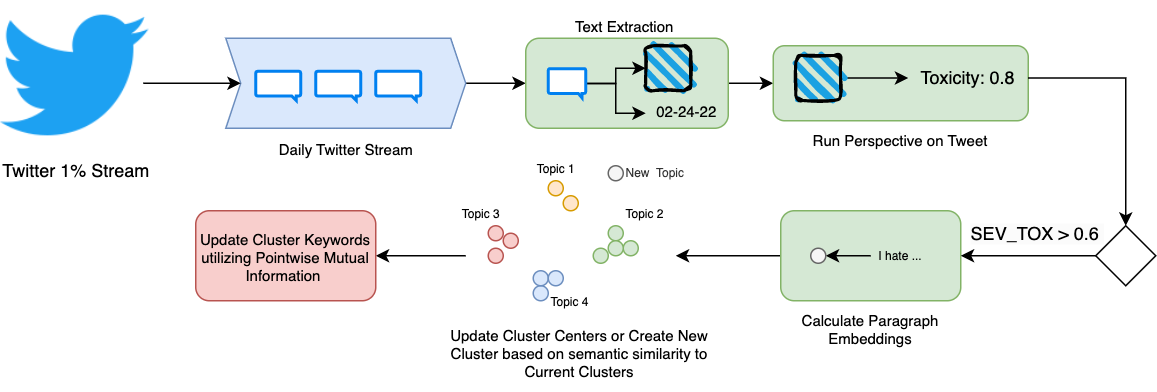

The diagram above was exported from draw.io. Its source (the exported page's mxGraphModel, read from the mxfile embedded in the PNG):
<mxGraphModel dx="1804" dy="535" grid="1" gridSize="10" guides="1" tooltips="1" connect="1" arrows="1" fold="1" page="1" pageScale="1" pageWidth="850" pageHeight="1100" math="0" shadow="0">
  <root>
    <mxCell id="0" />
    <mxCell id="1" parent="0" />
    <mxCell id="1zQRsQUHaZBgcDipYe_g-24" style="edgeStyle=orthogonalEdgeStyle;rounded=0;orthogonalLoop=1;jettySize=auto;html=1;exitX=1;exitY=0.5;exitDx=0;exitDy=0;exitPerimeter=0;entryX=0;entryY=0.5;entryDx=0;entryDy=0;" parent="1" source="1zQRsQUHaZBgcDipYe_g-4" target="1zQRsQUHaZBgcDipYe_g-6" edge="1">
      <mxGeometry relative="1" as="geometry" />
    </mxCell>
    <mxCell id="1zQRsQUHaZBgcDipYe_g-4" value="&lt;span style=&quot;font-size: 10px;&quot;&gt;Daily Twitter Stream&lt;/span&gt;" style="html=1;shadow=0;dashed=0;align=center;verticalAlign=top;shape=mxgraph.arrows2.arrow;dy=0;dx=10;notch=10;fillColor=#dae8fc;strokeColor=#6c8ebf;labelPosition=center;verticalLabelPosition=bottom;" parent="1" vertex="1">
      <mxGeometry x="90" y="140" width="160" height="60" as="geometry" />
    </mxCell>
    <mxCell id="Mw4jb7UlyAKtTMxBBm0M-20" style="edgeStyle=orthogonalEdgeStyle;rounded=0;orthogonalLoop=1;jettySize=auto;html=1;entryX=0;entryY=0.5;entryDx=0;entryDy=0;fontSize=8;" parent="1" source="1zQRsQUHaZBgcDipYe_g-6" target="1zQRsQUHaZBgcDipYe_g-41" edge="1">
      <mxGeometry relative="1" as="geometry" />
    </mxCell>
    <mxCell id="1zQRsQUHaZBgcDipYe_g-6" value="Text Extraction&amp;nbsp;" style="rounded=1;whiteSpace=wrap;html=1;fillColor=#d5e8d4;strokeColor=#82b366;fontSize=10;labelPosition=center;verticalLabelPosition=top;align=center;verticalAlign=bottom;" parent="1" vertex="1">
      <mxGeometry x="290" y="140" width="135" height="60" as="geometry" />
    </mxCell>
    <mxCell id="Mw4jb7UlyAKtTMxBBm0M-22" style="edgeStyle=orthogonalEdgeStyle;rounded=0;orthogonalLoop=1;jettySize=auto;html=1;fontSize=8;" parent="1" source="1zQRsQUHaZBgcDipYe_g-11" edge="1">
      <mxGeometry relative="1" as="geometry">
        <mxPoint x="390" y="285" as="targetPoint" />
      </mxGeometry>
    </mxCell>
    <mxCell id="1zQRsQUHaZBgcDipYe_g-11" value="Calculate Paragraph Embeddings" style="rounded=1;whiteSpace=wrap;html=1;fillColor=#d5e8d4;strokeColor=#82b366;fontSize=10;labelPosition=center;verticalLabelPosition=bottom;align=center;verticalAlign=top;" parent="1" vertex="1">
      <mxGeometry x="460" y="255" width="120" height="60" as="geometry" />
    </mxCell>
    <mxCell id="1zQRsQUHaZBgcDipYe_g-29" style="edgeStyle=orthogonalEdgeStyle;rounded=0;orthogonalLoop=1;jettySize=auto;html=1;entryX=1;entryY=0.5;entryDx=0;entryDy=0;" parent="1" target="1zQRsQUHaZBgcDipYe_g-23" edge="1">
      <mxGeometry relative="1" as="geometry">
        <mxPoint x="250" y="285" as="sourcePoint" />
        <Array as="points">
          <mxPoint x="198" y="285" />
        </Array>
      </mxGeometry>
    </mxCell>
    <mxCell id="1zQRsQUHaZBgcDipYe_g-23" value="Update Cluster Keywords utilizing Pointwise Mutual Information&amp;nbsp;" style="rounded=1;whiteSpace=wrap;html=1;fillColor=#f8cecc;strokeColor=#b85450;fontSize=10;" parent="1" vertex="1">
      <mxGeometry x="70" y="255" width="120" height="60" as="geometry" />
    </mxCell>
    <mxCell id="Mw4jb7UlyAKtTMxBBm0M-26" style="edgeStyle=orthogonalEdgeStyle;rounded=0;orthogonalLoop=1;jettySize=auto;html=1;entryX=0;entryY=0.5;entryDx=10;entryDy=0;entryPerimeter=0;fontSize=8;" parent="1" target="1zQRsQUHaZBgcDipYe_g-4" edge="1">
      <mxGeometry relative="1" as="geometry">
        <mxPoint x="35" y="170" as="sourcePoint" />
      </mxGeometry>
    </mxCell>
    <mxCell id="1zQRsQUHaZBgcDipYe_g-41" value="Run Perspective on Tweet" style="rounded=1;whiteSpace=wrap;html=1;fillColor=#d5e8d4;strokeColor=#82b366;fontSize=10;labelPosition=center;verticalLabelPosition=bottom;align=center;verticalAlign=top;" parent="1" vertex="1">
      <mxGeometry x="455" y="145" width="170" height="50" as="geometry" />
    </mxCell>
    <mxCell id="4ENbzX8qzb0Xeg0ww3VB-1" value="&lt;font style=&quot;font-size: 8px;&quot;&gt;Topic 1&lt;/font&gt;" style="ellipse;html=1;aspect=fixed;labelPosition=center;verticalLabelPosition=top;align=center;verticalAlign=bottom;fontSize=4;fillColor=#ffe6cc;strokeColor=#d79b00;" parent="1" vertex="1">
      <mxGeometry x="305" y="235" width="10" height="10" as="geometry" />
    </mxCell>
    <mxCell id="4ENbzX8qzb0Xeg0ww3VB-2" value="&lt;font style=&quot;font-size: 8px;&quot;&gt;Topic 3&lt;/font&gt;" style="ellipse;html=1;aspect=fixed;fontSize=8;labelPosition=left;verticalLabelPosition=top;align=center;verticalAlign=bottom;fillColor=#f8cecc;strokeColor=#b85450;" parent="1" vertex="1">
      <mxGeometry x="265" y="265" width="10" height="10" as="geometry" />
    </mxCell>
    <mxCell id="4ENbzX8qzb0Xeg0ww3VB-20" style="edgeStyle=orthogonalEdgeStyle;rounded=0;orthogonalLoop=1;jettySize=auto;html=1;exitX=1;exitY=0.5;exitDx=0;exitDy=0;" parent="1" source="4ENbzX8qzb0Xeg0ww3VB-3" edge="1">
      <mxGeometry relative="1" as="geometry">
        <mxPoint x="355.0506329113924" y="270.126582278481" as="targetPoint" />
      </mxGeometry>
    </mxCell>
    <mxCell id="4ENbzX8qzb0Xeg0ww3VB-3" value="Topic 2" style="ellipse;html=1;aspect=fixed;fontSize=8;labelPosition=right;verticalLabelPosition=top;align=left;verticalAlign=bottom;fillColor=#d5e8d4;strokeColor=#82b366;" parent="1" vertex="1">
      <mxGeometry x="345" y="265" width="10" height="10" as="geometry" />
    </mxCell>
    <mxCell id="4ENbzX8qzb0Xeg0ww3VB-33" value="&lt;div style=&quot;text-align: center;&quot;&gt;&lt;font color=&quot;#000000&quot;&gt;&lt;span style=&quot;font-size: 10px; background-color: rgb(255, 255, 255);&quot;&gt;Update Cluster Centers or Create New Cluster based on semantic similarity to Current Clusters&lt;/span&gt;&lt;/font&gt;&lt;/div&gt;" style="text;whiteSpace=wrap;html=1;fontSize=4;fontFamily=Helvetica;fontColor=#FF0000;" parent="1" vertex="1">
      <mxGeometry x="230" y="325" width="190" height="50" as="geometry" />
    </mxCell>
    <mxCell id="Mw4jb7UlyAKtTMxBBm0M-7" value="" style="ellipse;html=1;aspect=fixed;fontSize=4;labelPosition=right;verticalLabelPosition=top;align=left;verticalAlign=bottom;fillColor=#d5e8d4;strokeColor=#82b366;" parent="1" vertex="1">
      <mxGeometry x="355" y="275" width="10" height="10" as="geometry" />
    </mxCell>
    <mxCell id="Mw4jb7UlyAKtTMxBBm0M-8" value="" style="ellipse;html=1;aspect=fixed;fontSize=4;labelPosition=right;verticalLabelPosition=top;align=left;verticalAlign=bottom;fillColor=#d5e8d4;strokeColor=#82b366;" parent="1" vertex="1">
      <mxGeometry x="335" y="280" width="10" height="10" as="geometry" />
    </mxCell>
    <mxCell id="Mw4jb7UlyAKtTMxBBm0M-9" value="" style="ellipse;html=1;aspect=fixed;fontSize=4;labelPosition=right;verticalLabelPosition=top;align=left;verticalAlign=bottom;fillColor=#f8cecc;strokeColor=#b85450;" parent="1" vertex="1">
      <mxGeometry x="265" y="280" width="10" height="10" as="geometry" />
    </mxCell>
    <mxCell id="Mw4jb7UlyAKtTMxBBm0M-10" value="" style="ellipse;html=1;aspect=fixed;fontSize=4;labelPosition=right;verticalLabelPosition=top;align=left;verticalAlign=bottom;fillColor=#f8cecc;strokeColor=#b85450;" parent="1" vertex="1">
      <mxGeometry x="275" y="270" width="10" height="10" as="geometry" />
    </mxCell>
    <mxCell id="Mw4jb7UlyAKtTMxBBm0M-11" value="" style="ellipse;html=1;aspect=fixed;fontSize=4;labelPosition=right;verticalLabelPosition=top;align=left;verticalAlign=bottom;fillColor=#ffe6cc;strokeColor=#d79b00;" parent="1" vertex="1">
      <mxGeometry x="315" y="245" width="10" height="10" as="geometry" />
    </mxCell>
    <mxCell id="Mw4jb7UlyAKtTMxBBm0M-12" value="" style="ellipse;html=1;aspect=fixed;fontSize=4;labelPosition=right;verticalLabelPosition=top;align=left;verticalAlign=bottom;fillColor=#dae8fc;strokeColor=#6c8ebf;" parent="1" vertex="1">
      <mxGeometry x="295" y="305" width="10" height="10" as="geometry" />
    </mxCell>
    <mxCell id="Mw4jb7UlyAKtTMxBBm0M-13" value="Topic 4" style="ellipse;html=1;aspect=fixed;fontSize=8;labelPosition=right;verticalLabelPosition=bottom;align=left;verticalAlign=top;fillColor=#dae8fc;strokeColor=#6c8ebf;" parent="1" vertex="1">
      <mxGeometry x="295" y="295" width="10" height="10" as="geometry" />
    </mxCell>
    <mxCell id="Mw4jb7UlyAKtTMxBBm0M-14" value="" style="ellipse;html=1;aspect=fixed;fontSize=4;labelPosition=right;verticalLabelPosition=top;align=left;verticalAlign=bottom;fillColor=#d5e8d4;strokeColor=#82b366;" parent="1" vertex="1">
      <mxGeometry x="345" y="275" width="10" height="10" as="geometry" />
    </mxCell>
    <mxCell id="Mw4jb7UlyAKtTMxBBm0M-17" value="" style="ellipse;html=1;aspect=fixed;fontSize=4;labelPosition=right;verticalLabelPosition=top;align=left;verticalAlign=bottom;fillColor=#dae8fc;strokeColor=#6c8ebf;" parent="1" vertex="1">
      <mxGeometry x="305" y="295" width="10" height="10" as="geometry" />
    </mxCell>
    <mxCell id="Mw4jb7UlyAKtTMxBBm0M-18" value="New&amp;nbsp; Topic" style="ellipse;html=1;aspect=fixed;fontSize=8;labelPosition=right;verticalLabelPosition=middle;align=left;verticalAlign=middle;fillColor=#f5f5f5;strokeColor=#666666;fontColor=#333333;" parent="1" vertex="1">
      <mxGeometry x="345" y="225" width="10" height="10" as="geometry" />
    </mxCell>
    <mxCell id="9zwZfvHgzk5mKHnvSL-q-9" value="&lt;div style=&quot;&quot;&gt;&lt;span style=&quot;background-color: initial; font-size: 10px;&quot;&gt;02-24-22&lt;/span&gt;&lt;/div&gt;" style="text;whiteSpace=wrap;html=1;align=center;" parent="1" vertex="1">
      <mxGeometry x="370" y="175" width="55" height="30" as="geometry" />
    </mxCell>
    <mxCell id="9zwZfvHgzk5mKHnvSL-q-13" style="edgeStyle=orthogonalEdgeStyle;rounded=0;orthogonalLoop=1;jettySize=auto;html=1;exitX=0.5;exitY=1;exitDx=0;exitDy=0;" parent="1" edge="1">
      <mxGeometry relative="1" as="geometry">
        <mxPoint x="397.5" y="170" as="sourcePoint" />
        <mxPoint x="397.5" y="170" as="targetPoint" />
      </mxGeometry>
    </mxCell>
    <mxCell id="9zwZfvHgzk5mKHnvSL-q-14" style="edgeStyle=orthogonalEdgeStyle;rounded=0;orthogonalLoop=1;jettySize=auto;html=1;exitX=0.5;exitY=1;exitDx=0;exitDy=0;" parent="1" edge="1">
      <mxGeometry relative="1" as="geometry">
        <mxPoint x="397.5" y="170" as="sourcePoint" />
        <mxPoint x="397.5" y="170" as="targetPoint" />
      </mxGeometry>
    </mxCell>
    <mxCell id="9zwZfvHgzk5mKHnvSL-q-28" style="edgeStyle=orthogonalEdgeStyle;rounded=0;orthogonalLoop=1;jettySize=auto;html=1;fontSize=8;" parent="1" source="9zwZfvHgzk5mKHnvSL-q-21" target="9zwZfvHgzk5mKHnvSL-q-25" edge="1">
      <mxGeometry relative="1" as="geometry" />
    </mxCell>
    <mxCell id="9zwZfvHgzk5mKHnvSL-q-21" value="" style="rounded=1;whiteSpace=wrap;html=1;strokeWidth=2;fillWeight=4;hachureGap=8;hachureAngle=45;fillColor=#1ba1e2;sketch=1;" parent="1" vertex="1">
      <mxGeometry x="470" y="151.5" width="30" height="30" as="geometry" />
    </mxCell>
    <mxCell id="a0lp6TPb4KRi16Us5ToI-22" style="edgeStyle=orthogonalEdgeStyle;rounded=0;orthogonalLoop=1;jettySize=auto;html=1;exitX=1;exitY=0.5;exitDx=0;exitDy=0;fontSize=12;entryX=0.5;entryY=0;entryDx=0;entryDy=0;" edge="1" parent="1" source="9zwZfvHgzk5mKHnvSL-q-25" target="a0lp6TPb4KRi16Us5ToI-17">
      <mxGeometry relative="1" as="geometry">
        <mxPoint x="690" y="210" as="targetPoint" />
      </mxGeometry>
    </mxCell>
    <mxCell id="9zwZfvHgzk5mKHnvSL-q-25" value="&lt;font style=&quot;font-size: 12px;&quot;&gt;Toxicity: 0.8&lt;/font&gt;" style="text;html=1;strokeColor=none;fillColor=none;align=center;verticalAlign=middle;whiteSpace=wrap;rounded=0;fontSize=8;" parent="1" vertex="1">
      <mxGeometry x="545" y="146.5" width="80" height="40" as="geometry" />
    </mxCell>
    <mxCell id="9zwZfvHgzk5mKHnvSL-q-30" value="I hate ..." style="text;html=1;strokeColor=none;fillColor=none;align=center;verticalAlign=middle;whiteSpace=wrap;rounded=0;fontSize=8;" parent="1" vertex="1">
      <mxGeometry x="520" y="270" width="40" height="30" as="geometry" />
    </mxCell>
    <mxCell id="9zwZfvHgzk5mKHnvSL-q-31" value="" style="endArrow=classic;html=1;rounded=0;fontSize=8;exitX=0;exitY=0.5;exitDx=0;exitDy=0;entryX=1;entryY=0.5;entryDx=0;entryDy=0;" parent="1" source="9zwZfvHgzk5mKHnvSL-q-30" target="8-fjLH9kdyIyu6aqb8Ow-1" edge="1">
      <mxGeometry width="50" height="50" relative="1" as="geometry">
        <mxPoint x="480" y="275" as="sourcePoint" />
        <mxPoint x="504.8522434594006" y="285" as="targetPoint" />
      </mxGeometry>
    </mxCell>
    <mxCell id="8-fjLH9kdyIyu6aqb8Ow-1" value="" style="ellipse;html=1;aspect=fixed;fontSize=8;labelPosition=right;verticalLabelPosition=middle;align=left;verticalAlign=middle;fillColor=#f5f5f5;strokeColor=#666666;fontColor=#333333;" parent="1" vertex="1">
      <mxGeometry x="480" y="280" width="10" height="10" as="geometry" />
    </mxCell>
    <mxCell id="8-fjLH9kdyIyu6aqb8Ow-16" value="" style="rounded=1;whiteSpace=wrap;html=1;strokeWidth=2;fillWeight=4;hachureGap=8;hachureAngle=45;fillColor=#1ba1e2;sketch=1;" parent="1" vertex="1">
      <mxGeometry x="370" y="145" width="30" height="30" as="geometry" />
    </mxCell>
    <mxCell id="a0lp6TPb4KRi16Us5ToI-1" value="Twitter 1% Stream" style="shape=image;html=1;verticalAlign=top;verticalLabelPosition=bottom;labelBackgroundColor=#ffffff;imageAspect=0;aspect=fixed;image=https://cdn2.iconfinder.com/data/icons/social-media-2285/512/1_Twitter_colored_svg-128.png" vertex="1" parent="1">
      <mxGeometry x="-60" y="115.5" width="99" height="99" as="geometry" />
    </mxCell>
    <mxCell id="a0lp6TPb4KRi16Us5ToI-2" value="" style="html=1;verticalLabelPosition=bottom;align=center;labelBackgroundColor=#ffffff;verticalAlign=top;strokeWidth=2;strokeColor=#0080F0;shadow=0;dashed=0;shape=mxgraph.ios7.icons.message;" vertex="1" parent="1">
      <mxGeometry x="110" y="162" width="30" height="19.5" as="geometry" />
    </mxCell>
    <mxCell id="a0lp6TPb4KRi16Us5ToI-3" value="" style="html=1;verticalLabelPosition=bottom;align=center;labelBackgroundColor=#ffffff;verticalAlign=top;strokeWidth=2;strokeColor=#0080F0;shadow=0;dashed=0;shape=mxgraph.ios7.icons.message;" vertex="1" parent="1">
      <mxGeometry x="150" y="162" width="30" height="19.5" as="geometry" />
    </mxCell>
    <mxCell id="a0lp6TPb4KRi16Us5ToI-4" value="" style="html=1;verticalLabelPosition=bottom;align=center;labelBackgroundColor=#ffffff;verticalAlign=top;strokeWidth=2;strokeColor=#0080F0;shadow=0;dashed=0;shape=mxgraph.ios7.icons.message;" vertex="1" parent="1">
      <mxGeometry x="190" y="162" width="30" height="19.5" as="geometry" />
    </mxCell>
    <mxCell id="a0lp6TPb4KRi16Us5ToI-11" value="" style="edgeStyle=orthogonalEdgeStyle;rounded=0;orthogonalLoop=1;jettySize=auto;html=1;" edge="1" parent="1" source="a0lp6TPb4KRi16Us5ToI-10" target="8-fjLH9kdyIyu6aqb8Ow-16">
      <mxGeometry relative="1" as="geometry" />
    </mxCell>
    <mxCell id="a0lp6TPb4KRi16Us5ToI-12" style="edgeStyle=orthogonalEdgeStyle;rounded=0;orthogonalLoop=1;jettySize=auto;html=1;" edge="1" parent="1" source="a0lp6TPb4KRi16Us5ToI-10" target="9zwZfvHgzk5mKHnvSL-q-9">
      <mxGeometry relative="1" as="geometry" />
    </mxCell>
    <mxCell id="a0lp6TPb4KRi16Us5ToI-10" value="" style="html=1;verticalLabelPosition=bottom;align=center;labelBackgroundColor=#ffffff;verticalAlign=top;strokeWidth=2;strokeColor=#0080F0;shadow=0;dashed=0;shape=mxgraph.ios7.icons.message;" vertex="1" parent="1">
      <mxGeometry x="305" y="160.25" width="25" height="19.5" as="geometry" />
    </mxCell>
    <mxCell id="a0lp6TPb4KRi16Us5ToI-23" style="edgeStyle=orthogonalEdgeStyle;rounded=0;orthogonalLoop=1;jettySize=auto;html=1;entryX=1;entryY=0.5;entryDx=0;entryDy=0;fontSize=12;" edge="1" parent="1" source="a0lp6TPb4KRi16Us5ToI-17" target="1zQRsQUHaZBgcDipYe_g-11">
      <mxGeometry relative="1" as="geometry" />
    </mxCell>
    <mxCell id="a0lp6TPb4KRi16Us5ToI-25" value="&lt;span style=&quot;background-color: rgb(251, 251, 251);&quot;&gt;SEV_TOX &amp;gt; 0.6&amp;nbsp;&lt;/span&gt;" style="edgeLabel;html=1;align=center;verticalAlign=middle;resizable=0;points=[];fontSize=12;" vertex="1" connectable="0" parent="a0lp6TPb4KRi16Us5ToI-23">
      <mxGeometry x="0.0889" y="-3" relative="1" as="geometry">
        <mxPoint x="9" y="-12" as="offset" />
      </mxGeometry>
    </mxCell>
    <mxCell id="a0lp6TPb4KRi16Us5ToI-17" value="" style="shape=rhombus;html=1;verticalLabelPosition=bottom;verticalAlignment=top;fontSize=12;" vertex="1" parent="1">
      <mxGeometry x="670" y="265" width="40" height="40" as="geometry" />
    </mxCell>
  </root>
</mxGraphModel>